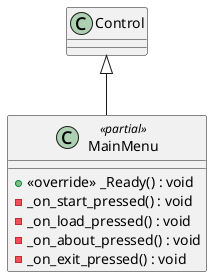

The diagram above was rendered by PlantUML. Its source (embedded in the PNG):
@startuml
class MainMenu <<partial>> {
    + <<override>> _Ready() : void
    - _on_start_pressed() : void
    - _on_load_pressed() : void
    - _on_about_pressed() : void
    - _on_exit_pressed() : void
}
Control <|-- MainMenu
@enduml